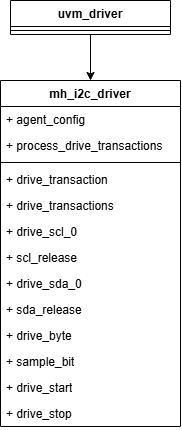

The diagram above was exported from draw.io. Its source (the exported page's mxGraphModel, read from the mxfile embedded in the PNG):
<mxGraphModel dx="1030" dy="634" grid="1" gridSize="10" guides="1" tooltips="1" connect="1" arrows="1" fold="1" page="1" pageScale="1" pageWidth="1100" pageHeight="850" background="light-dark(#ffffff, #121212)" math="0" shadow="0">
  <root>
    <mxCell id="0" />
    <mxCell id="1" parent="0" />
    <mxCell id="2ANKJNrfJS9QeIlZz0Ky-9" edge="1" parent="1" source="2ANKJNrfJS9QeIlZz0Ky-1" style="edgeStyle=orthogonalEdgeStyle;rounded=0;orthogonalLoop=1;jettySize=auto;html=1;entryX=0.5;entryY=0;entryDx=0;entryDy=0;" target="2ANKJNrfJS9QeIlZz0Ky-5">
      <mxGeometry relative="1" as="geometry" />
    </mxCell>
    <mxCell id="2ANKJNrfJS9QeIlZz0Ky-1" parent="1" style="swimlane;fontStyle=1;align=center;verticalAlign=top;childLayout=stackLayout;horizontal=1;startSize=26;horizontalStack=0;resizeParent=1;resizeParentMax=0;resizeLast=0;collapsible=1;marginBottom=0;whiteSpace=wrap;html=1;" value="uvm_driver" vertex="1">
      <mxGeometry height="34" width="160" x="430" y="150" as="geometry" />
    </mxCell>
    <mxCell id="2ANKJNrfJS9QeIlZz0Ky-3" parent="2ANKJNrfJS9QeIlZz0Ky-1" style="line;strokeWidth=1;fillColor=none;align=left;verticalAlign=middle;spacingTop=-1;spacingLeft=3;spacingRight=3;rotatable=0;labelPosition=right;points=[];portConstraint=eastwest;strokeColor=inherit;" value="" vertex="1">
      <mxGeometry height="8" width="160" y="26" as="geometry" />
    </mxCell>
    <mxCell id="2ANKJNrfJS9QeIlZz0Ky-5" parent="1" style="swimlane;fontStyle=1;align=center;verticalAlign=top;childLayout=stackLayout;horizontal=1;startSize=26;horizontalStack=0;resizeParent=1;resizeParentMax=0;resizeLast=0;collapsible=1;marginBottom=0;whiteSpace=wrap;html=1;" value="mh_i2c_driver&lt;div&gt;&lt;br&gt;&lt;/div&gt;" vertex="1">
      <mxGeometry height="346" width="180" x="420" y="230" as="geometry" />
    </mxCell>
    <mxCell id="2ANKJNrfJS9QeIlZz0Ky-6" parent="2ANKJNrfJS9QeIlZz0Ky-5" style="text;strokeColor=none;fillColor=none;align=left;verticalAlign=top;spacingLeft=4;spacingRight=4;overflow=hidden;rotatable=0;points=[[0,0.5],[1,0.5]];portConstraint=eastwest;whiteSpace=wrap;html=1;" value="+ agent_config&lt;span style=&quot;white-space: pre;&quot;&gt;&#09;&lt;/span&gt;&lt;span style=&quot;white-space: pre;&quot;&gt;&#09;&lt;/span&gt;" vertex="1">
      <mxGeometry height="26" width="180" y="26" as="geometry" />
    </mxCell>
    <mxCell id="2ANKJNrfJS9QeIlZz0Ky-11" parent="2ANKJNrfJS9QeIlZz0Ky-5" style="text;strokeColor=none;fillColor=none;align=left;verticalAlign=top;spacingLeft=4;spacingRight=4;overflow=hidden;rotatable=0;points=[[0,0.5],[1,0.5]];portConstraint=eastwest;whiteSpace=wrap;html=1;" value="+ process_drive_transactions" vertex="1">
      <mxGeometry height="26" width="180" y="52" as="geometry" />
    </mxCell>
    <mxCell id="2ANKJNrfJS9QeIlZz0Ky-7" parent="2ANKJNrfJS9QeIlZz0Ky-5" style="line;strokeWidth=1;fillColor=none;align=left;verticalAlign=middle;spacingTop=-1;spacingLeft=3;spacingRight=3;rotatable=0;labelPosition=right;points=[];portConstraint=eastwest;strokeColor=inherit;" value="" vertex="1">
      <mxGeometry height="8" width="180" y="78" as="geometry" />
    </mxCell>
    <mxCell id="2ANKJNrfJS9QeIlZz0Ky-8" parent="2ANKJNrfJS9QeIlZz0Ky-5" style="text;strokeColor=none;fillColor=none;align=left;verticalAlign=top;spacingLeft=4;spacingRight=4;overflow=hidden;rotatable=0;points=[[0,0.5],[1,0.5]];portConstraint=eastwest;whiteSpace=wrap;html=1;" value="+ drive_transaction" vertex="1">
      <mxGeometry height="26" width="180" y="86" as="geometry" />
    </mxCell>
    <mxCell id="2ANKJNrfJS9QeIlZz0Ky-10" parent="2ANKJNrfJS9QeIlZz0Ky-5" style="text;strokeColor=none;fillColor=none;align=left;verticalAlign=top;spacingLeft=4;spacingRight=4;overflow=hidden;rotatable=0;points=[[0,0.5],[1,0.5]];portConstraint=eastwest;whiteSpace=wrap;html=1;" value="+ drive_transactions" vertex="1">
      <mxGeometry height="26" width="180" y="112" as="geometry" />
    </mxCell>
    <mxCell id="2ANKJNrfJS9QeIlZz0Ky-13" parent="2ANKJNrfJS9QeIlZz0Ky-5" style="text;strokeColor=none;fillColor=none;align=left;verticalAlign=top;spacingLeft=4;spacingRight=4;overflow=hidden;rotatable=0;points=[[0,0.5],[1,0.5]];portConstraint=eastwest;whiteSpace=wrap;html=1;" value="+ drive_scl_0" vertex="1">
      <mxGeometry height="26" width="180" y="138" as="geometry" />
    </mxCell>
    <mxCell id="2ANKJNrfJS9QeIlZz0Ky-14" parent="2ANKJNrfJS9QeIlZz0Ky-5" style="text;strokeColor=none;fillColor=none;align=left;verticalAlign=top;spacingLeft=4;spacingRight=4;overflow=hidden;rotatable=0;points=[[0,0.5],[1,0.5]];portConstraint=eastwest;whiteSpace=wrap;html=1;" value="+ scl_release" vertex="1">
      <mxGeometry height="26" width="180" y="164" as="geometry" />
    </mxCell>
    <mxCell id="2ANKJNrfJS9QeIlZz0Ky-15" parent="2ANKJNrfJS9QeIlZz0Ky-5" style="text;strokeColor=none;fillColor=none;align=left;verticalAlign=top;spacingLeft=4;spacingRight=4;overflow=hidden;rotatable=0;points=[[0,0.5],[1,0.5]];portConstraint=eastwest;whiteSpace=wrap;html=1;" value="+ drive_sda_0" vertex="1">
      <mxGeometry height="26" width="180" y="190" as="geometry" />
    </mxCell>
    <mxCell id="2ANKJNrfJS9QeIlZz0Ky-16" parent="2ANKJNrfJS9QeIlZz0Ky-5" style="text;strokeColor=none;fillColor=none;align=left;verticalAlign=top;spacingLeft=4;spacingRight=4;overflow=hidden;rotatable=0;points=[[0,0.5],[1,0.5]];portConstraint=eastwest;whiteSpace=wrap;html=1;" value="+ sda_release" vertex="1">
      <mxGeometry height="26" width="180" y="216" as="geometry" />
    </mxCell>
    <mxCell id="2ANKJNrfJS9QeIlZz0Ky-17" parent="2ANKJNrfJS9QeIlZz0Ky-5" style="text;strokeColor=none;fillColor=none;align=left;verticalAlign=top;spacingLeft=4;spacingRight=4;overflow=hidden;rotatable=0;points=[[0,0.5],[1,0.5]];portConstraint=eastwest;whiteSpace=wrap;html=1;" value="+ drive_byte" vertex="1">
      <mxGeometry height="26" width="180" y="242" as="geometry" />
    </mxCell>
    <mxCell id="2ANKJNrfJS9QeIlZz0Ky-18" parent="2ANKJNrfJS9QeIlZz0Ky-5" style="text;strokeColor=none;fillColor=none;align=left;verticalAlign=top;spacingLeft=4;spacingRight=4;overflow=hidden;rotatable=0;points=[[0,0.5],[1,0.5]];portConstraint=eastwest;whiteSpace=wrap;html=1;" value="+ sample_bit" vertex="1">
      <mxGeometry height="26" width="180" y="268" as="geometry" />
    </mxCell>
    <mxCell id="2ANKJNrfJS9QeIlZz0Ky-19" parent="2ANKJNrfJS9QeIlZz0Ky-5" style="text;strokeColor=none;fillColor=none;align=left;verticalAlign=top;spacingLeft=4;spacingRight=4;overflow=hidden;rotatable=0;points=[[0,0.5],[1,0.5]];portConstraint=eastwest;whiteSpace=wrap;html=1;" value="+ drive_start" vertex="1">
      <mxGeometry height="26" width="180" y="294" as="geometry" />
    </mxCell>
    <mxCell id="2ANKJNrfJS9QeIlZz0Ky-20" parent="2ANKJNrfJS9QeIlZz0Ky-5" style="text;strokeColor=none;fillColor=none;align=left;verticalAlign=top;spacingLeft=4;spacingRight=4;overflow=hidden;rotatable=0;points=[[0,0.5],[1,0.5]];portConstraint=eastwest;whiteSpace=wrap;html=1;" value="+ drive_stop" vertex="1">
      <mxGeometry height="26" width="180" y="320" as="geometry" />
    </mxCell>
  </root>
</mxGraphModel>